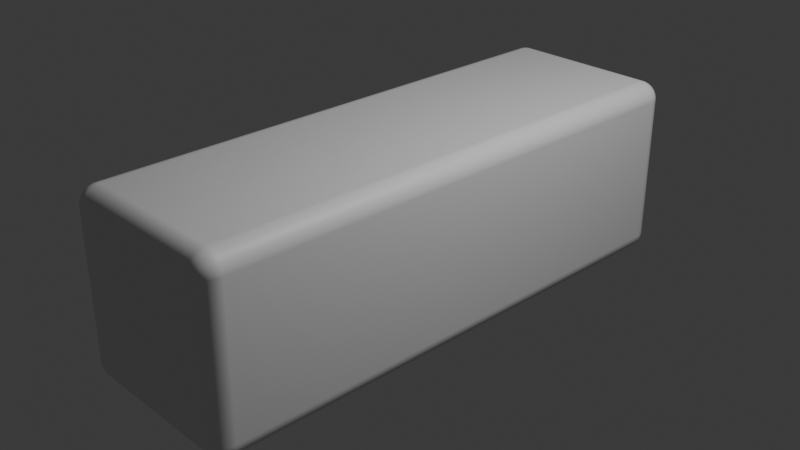# Source: slide_3.blend  (saved by Blender 4.2.66; exported with 4.5.12 LTS)
import bpy
from mathutils import Matrix  # noqa: F401  (used for matrix-valued properties, if any)

bpy.ops.wm.read_factory_settings(use_empty=True)
scene = bpy.context.scene
scene.name = 'Scene'

# ---- collections
col_collection = bpy.data.collections.new('Collection'); scene.collection.children.link(col_collection)

# ---- materials (node trees are filled in below, after node groups)
mat_material = bpy.data.materials.new('Material')
mat_material.alpha_threshold = 0.0
mat_material.use_transparent_shadow = False
mat_material.roughness = 0.5
mat_material.line_color = (0.0, 0.0, 0.0, 1.0)

# ---- material node trees
mat_material.use_nodes = True; mat_material.node_tree.nodes.clear()
_N = mat_material.node_tree.nodes; _L = mat_material.node_tree.links
n0 = _N.new('ShaderNodeOutputMaterial'); n0.name = 'Material Output'; n0.location = (300, 300)
n1 = _N.new('ShaderNodeBsdfPrincipled'); n1.name = 'Principled BSDF'; n1.location = (10, 300)
n1.inputs[3].default_value = 1.45
_L.new(n1.outputs[0], n0.inputs[0])
n0.is_active_output = True

# ---- world
world_world = bpy.data.worlds.new('World'); scene.world = world_world
world_world.use_nodes = True; world_world.node_tree.nodes.clear()
_N = world_world.node_tree.nodes; _L = world_world.node_tree.links
n0 = _N.new('ShaderNodeOutputWorld'); n0.name = 'World Output'; n0.location = (300, 300)
n1 = _N.new('ShaderNodeBackground'); n1.name = 'Background'; n1.location = (10, 300)
n1.inputs[0].default_value = (0.05088, 0.05088, 0.05088, 1.0)
_L.new(n1.outputs[0], n0.inputs[0])
n0.is_active_output = True
world_world.color = (0.05088, 0.05088, 0.05088)
world_world.sun_shadow_jitter_overblur = 0.0

# ---- cameras
cam_camera = bpy.data.cameras.new('Camera')
cam_camera.clip_end = 100.0
cam_camera.ortho_scale = 7.314

# ---- lights
light_light = bpy.data.lights.new('Light', 'POINT')
light_light.energy = 1000.0
light_light.shadow_soft_size = 0.1

# ---- meshes
me_cube = bpy.data.meshes.new('Cube')
me_cube.from_pydata([(1.0, 3.0, 1.0), (1.0, 3.0, -1.0), (1.0, -3.0, 1.0), (1.0, -3.0, -1.0), (-1.0, 3.0, 1.0), (-1.0, 3.0, -1.0), (-1.0, -3.0, 1.0), (-1.0, -3.0, -1.0)], [], [(0, 4, 6, 2), (3, 2, 6, 7), (7, 6, 4, 5), (5, 1, 3, 7), (1, 0, 2, 3), (5, 4, 0, 1)])
_uv = me_cube.uv_layers.new(name='UVMap')
_uv.uv.foreach_set('vector', [0.625, 0.5, 0.875, 0.5, 0.875, 0.75, 0.625, 0.75, 0.375, 0.75, 0.625, 0.75, 0.625, 1.0, 0.375, 1.0, 0.375, 0.0, 0.625, 0.0, 0.625, 0.25, 0.375, 0.25, 0.125, 0.5, 0.375, 0.5, 0.375, 0.75, 0.125, 0.75, 0.375, 0.5, 0.625, 0.5, 0.625, 0.75, 0.375, 0.75, 0.375, 0.25, 0.625, 0.25, 0.625, 0.5, 0.375, 0.5])
me_cube.materials.append(mat_material)
me_cube.use_mirror_vertex_groups = False
me_cube.update()

# ---- objects
ob_cube = bpy.data.objects.new('Cube', me_cube)
ob_light = bpy.data.objects.new('Light', light_light)
ob_camera = bpy.data.objects.new('Camera', cam_camera)

# ---- transforms, parenting, visibility, modifiers, constraints
ob_cube.location = (0.0, 0.0, 0.0)
ob_cube.lock_rotations_4d = False
ob_cube.empty_display_type = 'ARROWS'
ob_cube.lineart.crease_threshold = 0.0
_m = ob_cube.modifiers.new('Bevel', 'BEVEL')
_m.width = 0.2
_m.width_pct = 0.2
_m.segments = 32
ob_light.location = (4.076, 1.005, 5.904)
ob_light.rotation_euler = (0.6503, 0.05522, 1.866)
ob_light.lock_rotations_4d = False
ob_light.empty_display_type = 'ARROWS'
ob_light.color = (0.0, 0.0, 0.0, 0.0)
ob_light.lineart.crease_threshold = 0.0
ob_camera.location = (7.359, -6.926, 4.958)
ob_camera.rotation_euler = (1.109, 0.0, 0.8149)
ob_camera.lock_rotations_4d = False
ob_camera.empty_display_type = 'ARROWS'
ob_camera.color = (0.0, 0.0, 0.0, 0.0)
ob_camera.display_type = 'WIRE'
ob_camera.lineart.crease_threshold = 0.0

# ---- collection membership
col_collection.objects.link(ob_cube)
col_collection.objects.link(ob_light)
col_collection.objects.link(ob_camera)

# ---- scene / render settings (as saved in the file)
scene.camera = ob_camera
scene.frame_start = 1; scene.frame_end = 250; scene.frame_set(1)
scene.render.engine = 'BLENDER_EEVEE_NEXT'
bpy.context.view_layer.update()
